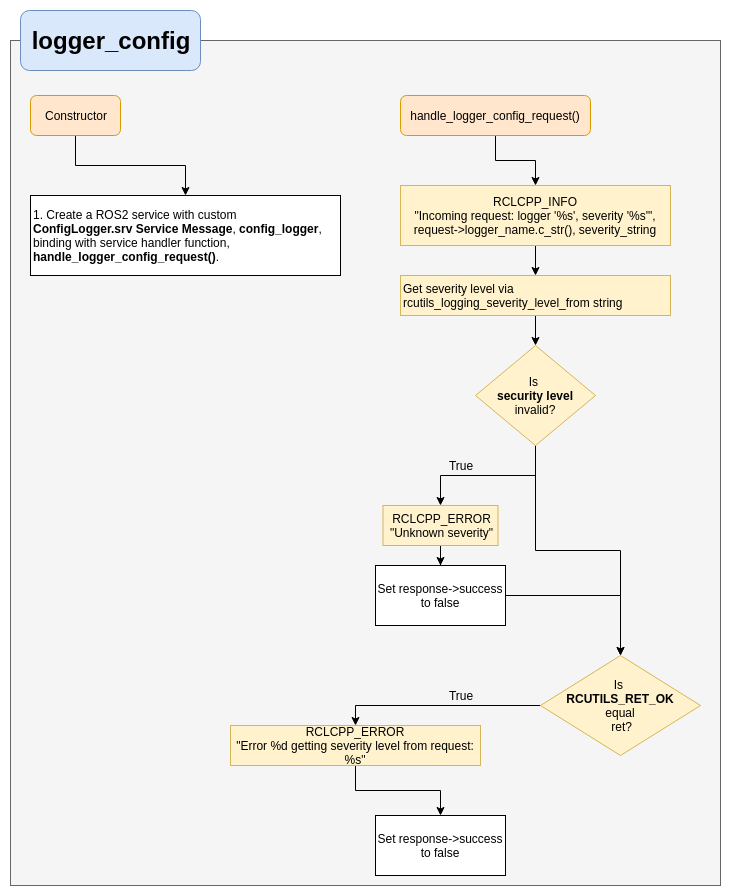

The diagram above was exported from draw.io. Its source (the exported page's mxGraphModel, read from the mxfile embedded in the PNG):
<mxGraphModel dx="1125" dy="680" grid="1" gridSize="10" guides="1" tooltips="1" connect="1" arrows="1" fold="1" page="1" pageScale="1" pageWidth="850" pageHeight="1100" math="0" shadow="0">
  <root>
    <mxCell id="0" />
    <mxCell id="1" parent="0" />
    <mxCell id="hPrDJbaTdUAE-kXf_dhY-2" value="" style="rounded=0;whiteSpace=wrap;html=1;fillColor=#f5f5f5;strokeColor=#666666;fontColor=#333333;" vertex="1" parent="1">
      <mxGeometry x="150" y="135" width="710" height="845" as="geometry" />
    </mxCell>
    <mxCell id="hPrDJbaTdUAE-kXf_dhY-1" value="&lt;font style=&quot;font-size: 24px&quot;&gt;&lt;b&gt;logger_config&lt;/b&gt;&lt;/font&gt;" style="rounded=1;whiteSpace=wrap;html=1;fillColor=#dae8fc;strokeColor=#6c8ebf;" vertex="1" parent="1">
      <mxGeometry x="160" y="105" width="180" height="60" as="geometry" />
    </mxCell>
    <mxCell id="hPrDJbaTdUAE-kXf_dhY-5" style="edgeStyle=orthogonalEdgeStyle;rounded=0;orthogonalLoop=1;jettySize=auto;html=1;" edge="1" parent="1" source="hPrDJbaTdUAE-kXf_dhY-3" target="hPrDJbaTdUAE-kXf_dhY-4">
      <mxGeometry relative="1" as="geometry" />
    </mxCell>
    <mxCell id="hPrDJbaTdUAE-kXf_dhY-3" value="Constructor" style="rounded=1;whiteSpace=wrap;html=1;fillColor=#ffe6cc;strokeColor=#d79b00;" vertex="1" parent="1">
      <mxGeometry x="170" y="190" width="90" height="40" as="geometry" />
    </mxCell>
    <mxCell id="hPrDJbaTdUAE-kXf_dhY-4" value="1. Create a ROS2 service with custom &lt;b&gt;ConfigLogger.srv Service Message&lt;/b&gt;, &lt;b&gt;config_logger&lt;/b&gt;, binding with service handler function, &lt;b&gt;handle_logger_config_request()&lt;/b&gt;.&amp;nbsp;" style="rounded=0;whiteSpace=wrap;html=1;align=left;" vertex="1" parent="1">
      <mxGeometry x="170" y="290" width="310" height="80" as="geometry" />
    </mxCell>
    <mxCell id="hPrDJbaTdUAE-kXf_dhY-9" style="edgeStyle=orthogonalEdgeStyle;rounded=0;orthogonalLoop=1;jettySize=auto;html=1;entryX=0.5;entryY=0;entryDx=0;entryDy=0;" edge="1" parent="1" source="hPrDJbaTdUAE-kXf_dhY-6" target="hPrDJbaTdUAE-kXf_dhY-8">
      <mxGeometry relative="1" as="geometry" />
    </mxCell>
    <mxCell id="hPrDJbaTdUAE-kXf_dhY-6" value="handle_logger_config_request()" style="rounded=1;whiteSpace=wrap;html=1;fillColor=#ffe6cc;strokeColor=#d79b00;" vertex="1" parent="1">
      <mxGeometry x="540" y="190" width="190" height="40" as="geometry" />
    </mxCell>
    <mxCell id="hPrDJbaTdUAE-kXf_dhY-12" value="" style="edgeStyle=orthogonalEdgeStyle;rounded=0;orthogonalLoop=1;jettySize=auto;html=1;" edge="1" parent="1" source="hPrDJbaTdUAE-kXf_dhY-8" target="hPrDJbaTdUAE-kXf_dhY-11">
      <mxGeometry relative="1" as="geometry" />
    </mxCell>
    <mxCell id="hPrDJbaTdUAE-kXf_dhY-8" value="RCLCPP_INFO&lt;br&gt;&quot;Incoming request: logger '%s', severity '%s'&quot;, request-&amp;gt;logger_name.c_str(), severity_string" style="rounded=0;whiteSpace=wrap;html=1;fillColor=#fff2cc;strokeColor=#d6b656;" vertex="1" parent="1">
      <mxGeometry x="540" y="280" width="270" height="60" as="geometry" />
    </mxCell>
    <mxCell id="hPrDJbaTdUAE-kXf_dhY-14" style="edgeStyle=orthogonalEdgeStyle;rounded=0;orthogonalLoop=1;jettySize=auto;html=1;" edge="1" parent="1" source="hPrDJbaTdUAE-kXf_dhY-11" target="hPrDJbaTdUAE-kXf_dhY-13">
      <mxGeometry relative="1" as="geometry" />
    </mxCell>
    <mxCell id="hPrDJbaTdUAE-kXf_dhY-11" value="Get severity level via&amp;nbsp;&lt;br&gt;rcutils_logging_severity_level_from string" style="rounded=0;whiteSpace=wrap;html=1;fillColor=#fff2cc;strokeColor=#d6b656;align=left;" vertex="1" parent="1">
      <mxGeometry x="540" y="370" width="270" height="40" as="geometry" />
    </mxCell>
    <mxCell id="hPrDJbaTdUAE-kXf_dhY-18" style="edgeStyle=orthogonalEdgeStyle;rounded=0;orthogonalLoop=1;jettySize=auto;html=1;" edge="1" parent="1" source="hPrDJbaTdUAE-kXf_dhY-13" target="hPrDJbaTdUAE-kXf_dhY-16">
      <mxGeometry relative="1" as="geometry" />
    </mxCell>
    <mxCell id="hPrDJbaTdUAE-kXf_dhY-23" style="edgeStyle=orthogonalEdgeStyle;rounded=0;orthogonalLoop=1;jettySize=auto;html=1;entryX=0.5;entryY=0;entryDx=0;entryDy=0;" edge="1" parent="1" source="hPrDJbaTdUAE-kXf_dhY-13" target="hPrDJbaTdUAE-kXf_dhY-20">
      <mxGeometry relative="1" as="geometry" />
    </mxCell>
    <mxCell id="hPrDJbaTdUAE-kXf_dhY-13" value="Is&amp;nbsp;&lt;br&gt;&lt;b&gt;security level &lt;/b&gt;invalid?" style="rhombus;whiteSpace=wrap;html=1;fillColor=#fff2cc;strokeColor=#d6b656;" vertex="1" parent="1">
      <mxGeometry x="615" y="440" width="120" height="100" as="geometry" />
    </mxCell>
    <mxCell id="hPrDJbaTdUAE-kXf_dhY-22" style="edgeStyle=orthogonalEdgeStyle;rounded=0;orthogonalLoop=1;jettySize=auto;html=1;entryX=0.5;entryY=0;entryDx=0;entryDy=0;" edge="1" parent="1" source="hPrDJbaTdUAE-kXf_dhY-15" target="hPrDJbaTdUAE-kXf_dhY-20">
      <mxGeometry relative="1" as="geometry" />
    </mxCell>
    <mxCell id="hPrDJbaTdUAE-kXf_dhY-15" value="Set response-&amp;gt;success to false" style="rounded=0;whiteSpace=wrap;html=1;" vertex="1" parent="1">
      <mxGeometry x="515" y="660" width="130" height="60" as="geometry" />
    </mxCell>
    <mxCell id="hPrDJbaTdUAE-kXf_dhY-19" style="edgeStyle=orthogonalEdgeStyle;rounded=0;orthogonalLoop=1;jettySize=auto;html=1;entryX=0.5;entryY=0;entryDx=0;entryDy=0;" edge="1" parent="1" source="hPrDJbaTdUAE-kXf_dhY-16" target="hPrDJbaTdUAE-kXf_dhY-15">
      <mxGeometry relative="1" as="geometry" />
    </mxCell>
    <mxCell id="hPrDJbaTdUAE-kXf_dhY-16" value="RCLCPP_ERROR&lt;br&gt;&quot;Unknown severity&quot;" style="rounded=0;whiteSpace=wrap;html=1;fillColor=#fff2cc;strokeColor=#d6b656;" vertex="1" parent="1">
      <mxGeometry x="522.5" y="600" width="115" height="40" as="geometry" />
    </mxCell>
    <mxCell id="hPrDJbaTdUAE-kXf_dhY-27" style="edgeStyle=orthogonalEdgeStyle;rounded=0;orthogonalLoop=1;jettySize=auto;html=1;entryX=0.5;entryY=0;entryDx=0;entryDy=0;" edge="1" parent="1" source="hPrDJbaTdUAE-kXf_dhY-20" target="hPrDJbaTdUAE-kXf_dhY-24">
      <mxGeometry relative="1" as="geometry" />
    </mxCell>
    <mxCell id="hPrDJbaTdUAE-kXf_dhY-20" value="Is&amp;nbsp;&lt;br&gt;&lt;b&gt;RCUTILS_RET_OK&lt;/b&gt; &lt;br&gt;equal&lt;br&gt;&amp;nbsp;ret?" style="rhombus;whiteSpace=wrap;html=1;fillColor=#fff2cc;strokeColor=#d6b656;" vertex="1" parent="1">
      <mxGeometry x="680" y="750" width="160" height="100" as="geometry" />
    </mxCell>
    <mxCell id="hPrDJbaTdUAE-kXf_dhY-21" value="True" style="text;html=1;strokeColor=none;fillColor=none;align=center;verticalAlign=middle;whiteSpace=wrap;rounded=0;" vertex="1" parent="1">
      <mxGeometry x="580" y="550" width="40" height="20" as="geometry" />
    </mxCell>
    <mxCell id="hPrDJbaTdUAE-kXf_dhY-26" style="edgeStyle=orthogonalEdgeStyle;rounded=0;orthogonalLoop=1;jettySize=auto;html=1;entryX=0.5;entryY=0;entryDx=0;entryDy=0;" edge="1" parent="1" source="hPrDJbaTdUAE-kXf_dhY-24" target="hPrDJbaTdUAE-kXf_dhY-25">
      <mxGeometry relative="1" as="geometry" />
    </mxCell>
    <mxCell id="hPrDJbaTdUAE-kXf_dhY-24" value="RCLCPP_ERROR&lt;br&gt;&quot;Error %d getting severity level from request: %s&quot;" style="rounded=0;whiteSpace=wrap;html=1;fillColor=#fff2cc;strokeColor=#d6b656;" vertex="1" parent="1">
      <mxGeometry x="370" y="820" width="250" height="40" as="geometry" />
    </mxCell>
    <mxCell id="hPrDJbaTdUAE-kXf_dhY-25" value="Set response-&amp;gt;success to false" style="rounded=0;whiteSpace=wrap;html=1;" vertex="1" parent="1">
      <mxGeometry x="515" y="910" width="130" height="60" as="geometry" />
    </mxCell>
    <mxCell id="hPrDJbaTdUAE-kXf_dhY-28" value="True" style="text;html=1;strokeColor=none;fillColor=none;align=center;verticalAlign=middle;whiteSpace=wrap;rounded=0;" vertex="1" parent="1">
      <mxGeometry x="580" y="780" width="40" height="20" as="geometry" />
    </mxCell>
  </root>
</mxGraphModel>